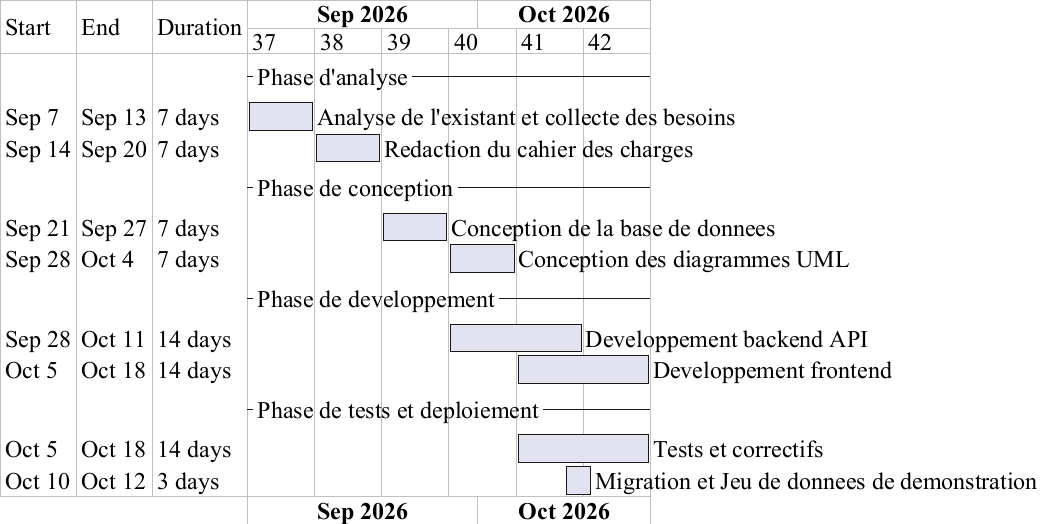

The diagram above was rendered by PlantUML. Its source (embedded in the PNG):
@startgantt
skinparam defaultFontName "Times New Roman"
skinparam defaultFontSize 24
skinparam shadowing false
printscale weekly
Project starts 2026-09-07
-- Phase d'analyse --
[Analyse de l'existant et collecte des besoins] starts 2026-09-07 and lasts 1 week
[Redaction du cahier des charges] starts 2026-09-14 and lasts 1 week
-- Phase de conception --
[Conception de la base de donnees] starts 2026-09-21 and lasts 1 week
[Conception des diagrammes UML] starts 2026-09-28 and lasts 1 week
-- Phase de developpement --
[Developpement backend API] starts 2026-09-28 and lasts 2 weeks
[Developpement frontend] starts 2026-10-05 and lasts 2 weeks
-- Phase de tests et deploiement --
[Tests et correctifs] starts 2026-10-05 and lasts 2 weeks
[Migration et Jeu de donnees de demonstration] starts 2026-10-10 and lasts 3 days
@endgantt